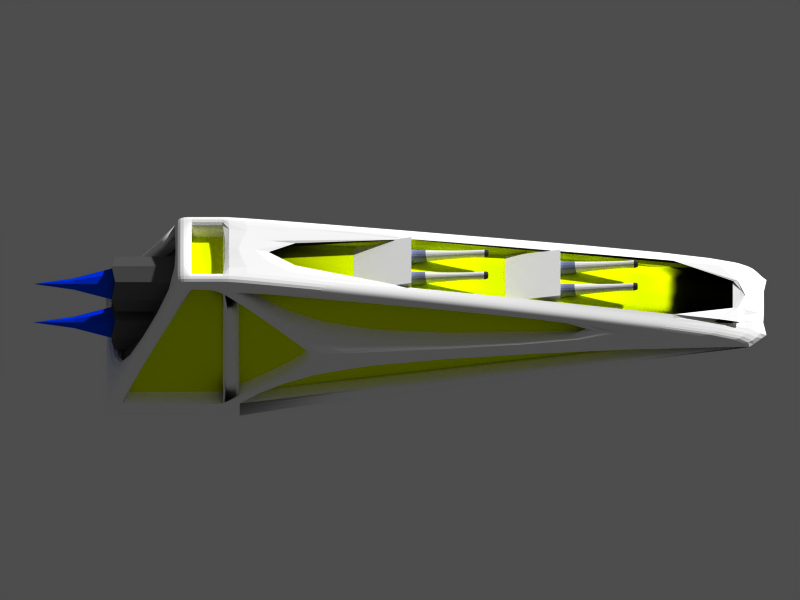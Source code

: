 # Source: dogma.blend  (saved by Blender 2.49.2; exported with 4.5.12 LTS)
import bpy
from mathutils import Matrix  # noqa: F401  (used for matrix-valued properties, if any)

bpy.ops.wm.read_factory_settings(use_empty=True)
scene = bpy.context.scene
scene.name = 'Scene'

# ---- collections
col_collection_1 = bpy.data.collections.new('Collection 1'); scene.collection.children.link(col_collection_1)
col_collection_9 = bpy.data.collections.new('Collection 9'); scene.collection.children.link(col_collection_9)

# ---- materials (node trees are filled in below, after node groups)
mat_gold_002 = bpy.data.materials.new('Gold.002')
mat_gold_002.alpha_threshold = 0.0
mat_gold_002.preview_render_type = 'FLAT'
mat_gold_002.diffuse_color = (1.0, 1.0, 1.0, 1.0)
mat_gold_002.specular_color = (1.0, 0.9999, 0.9999)
mat_gold_002.roughness = 1.191
mat_gold_002.specular_intensity = 1.249
mat_gold_002.line_color = (0.0, 0.0, 0.0, 1.0)
mat_gold = bpy.data.materials.new('Gold')
mat_gold.alpha_threshold = 0.0
mat_gold.preview_render_type = 'FLAT'
mat_gold.diffuse_color = (1.0, 1.0, 1.0, 1.0)
mat_gold.specular_color = (1.0, 0.9999, 0.9999)
mat_gold.roughness = 1.191
mat_gold.specular_intensity = 1.249
mat_gold.line_color = (0.0, 0.0, 0.0, 1.0)
mat_gun_barrel_iron_004 = bpy.data.materials.new('Gun Barrel Iron.004')
mat_gun_barrel_iron_004.alpha_threshold = 0.0
mat_gun_barrel_iron_004.preview_render_type = 'SHADERBALL'
mat_gun_barrel_iron_004.diffuse_color = (0.2813, 0.28, 0.28, 1.0)
mat_gun_barrel_iron_004.specular_color = (0.6362, 0.4952, 0.6644)
mat_gun_barrel_iron_004.roughness = 0.5
mat_gun_barrel_iron_004.specular_intensity = 1.251
mat_gun_barrel_iron_004.line_color = (0.0, 0.0, 0.0, 1.0)
mat_gold_008 = bpy.data.materials.new('Gold.008')
mat_gold_008.alpha_threshold = 0.0
mat_gold_008.preview_render_type = 'FLAT'
mat_gold_008.diffuse_color = (0.9036, 1.0, 0.0, 1.0)
mat_gold_008.specular_color = (1.0, 0.8893, 0.0)
mat_gold_008.roughness = 0.2722
mat_gold_008.specular_intensity = 0.9934
mat_gold_008.line_color = (0.0, 0.0, 0.0, 1.0)
mat_gold001_001 = bpy.data.materials.new('Gold001.001')
mat_gold001_001.alpha_threshold = 0.0
mat_gold001_001.preview_render_type = 'SHADERBALL'
mat_gold001_001.diffuse_color = (0.9036, 1.0, 0.0, 1.0)
mat_gold001_001.specular_color = (1.0, 0.8893, 0.0)
mat_gold001_001.roughness = 0.9493
mat_gold001_001.specular_intensity = 0.3321
mat_gold001_001.line_color = (0.0, 0.0, 0.0, 1.0)
mat_gun_barrel_iron_005 = bpy.data.materials.new('Gun Barrel Iron.005')
mat_gun_barrel_iron_005.alpha_threshold = 0.0
mat_gun_barrel_iron_005.preview_render_type = 'SHADERBALL'
mat_gun_barrel_iron_005.diffuse_color = (0.5043, 0.5042, 0.5042, 1.0)
mat_gun_barrel_iron_005.specular_color = (0.4197, 0.4197, 0.4197)
mat_gun_barrel_iron_005.roughness = 0.5
mat_gun_barrel_iron_005.specular_intensity = 1.251
mat_gun_barrel_iron_005.line_color = (0.0, 0.0, 0.0, 1.0)
mat_gun_barrel_iron_003 = bpy.data.materials.new('Gun Barrel Iron.003')
mat_gun_barrel_iron_003.alpha_threshold = 0.0
mat_gun_barrel_iron_003.preview_render_type = 'SHADERBALL'
mat_gun_barrel_iron_003.diffuse_color = (0.2813, 0.28, 0.28, 1.0)
mat_gun_barrel_iron_003.specular_color = (0.6362, 0.4952, 0.6644)
mat_gun_barrel_iron_003.roughness = 0.5
mat_gun_barrel_iron_003.specular_intensity = 1.251
mat_gun_barrel_iron_003.line_color = (0.0, 0.0, 0.0, 1.0)
mat_brushed_metal = bpy.data.materials.new('Brushed metal')
mat_brushed_metal.alpha_threshold = 0.0
mat_brushed_metal.diffuse_color = (0.4682, 0.4991, 0.6433, 1.0)
mat_brushed_metal.specular_color = (0.908, 0.908, 0.908)
mat_brushed_metal.roughness = 0.5
mat_brushed_metal.specular_intensity = 1.68
mat_brushed_metal.line_color = (0.0, 0.0, 0.0, 1.0)
mat_gold_004 = bpy.data.materials.new('Gold.004')
mat_gold_004.alpha_threshold = 0.0
mat_gold_004.preview_render_type = 'FLAT'
mat_gold_004.diffuse_color = (0.9036, 1.0, 0.0, 1.0)
mat_gold_004.specular_color = (1.0, 0.8893, 0.0)
mat_gold_004.roughness = 0.2722
mat_gold_004.specular_intensity = 0.9934
mat_gold_004.line_color = (0.0, 0.0, 0.0, 1.0)
mat_gold_006 = bpy.data.materials.new('Gold.006')
mat_gold_006.alpha_threshold = 0.0
mat_gold_006.preview_render_type = 'FLAT'
mat_gold_006.diffuse_color = (0.9036, 1.0, 0.0, 1.0)
mat_gold_006.specular_color = (1.0, 0.8893, 0.0)
mat_gold_006.roughness = 0.2722
mat_gold_006.specular_intensity = 0.9934
mat_gold_006.line_color = (0.0, 0.0, 0.0, 1.0)
mat_cockpit = bpy.data.materials.new('COCKPIT')
mat_cockpit.alpha_threshold = 0.0
mat_cockpit.diffuse_color = (0.06092, 0.06092, 0.06092, 1.0)
mat_cockpit.roughness = 0.9027
mat_cockpit.specular_intensity = 2.0
mat_cockpit.line_color = (0.0, 0.0, 0.0, 1.0)
mat_rakausgang = bpy.data.materials.new('rakausgang')
mat_rakausgang.alpha_threshold = 0.0
mat_rakausgang.diffuse_color = (0.323, 0.323, 0.323, 1.0)
mat_rakausgang.roughness = 0.5
mat_rakausgang.line_color = (0.0, 0.0, 0.0, 1.0)
mat_gun_barrel_iron_001 = bpy.data.materials.new('Gun Barrel Iron.001')
mat_gun_barrel_iron_001.alpha_threshold = 0.0
mat_gun_barrel_iron_001.preview_render_type = 'SHADERBALL'
mat_gun_barrel_iron_001.diffuse_color = (0.2813, 0.28, 0.28, 1.0)
mat_gun_barrel_iron_001.specular_color = (0.6362, 0.4952, 0.6644)
mat_gun_barrel_iron_001.roughness = 0.5
mat_gun_barrel_iron_001.specular_intensity = 1.251
mat_gun_barrel_iron_001.line_color = (0.0, 0.0, 0.0, 1.0)
mat_gun_barrel_iron = bpy.data.materials.new('Gun Barrel Iron')
mat_gun_barrel_iron.alpha_threshold = 0.0
mat_gun_barrel_iron.preview_render_type = 'FLAT'
mat_gun_barrel_iron.diffuse_color = (0.28, 0.28, 0.28, 1.0)
mat_gun_barrel_iron.specular_color = (0.6362, 0.4952, 0.6644)
mat_gun_barrel_iron.roughness = 0.5
mat_gun_barrel_iron.specular_intensity = 1.251
mat_gun_barrel_iron.line_color = (0.0, 0.0, 0.0, 1.0)
mat_brushed_metal_002 = bpy.data.materials.new('Brushed metal.002')
mat_brushed_metal_002.alpha_threshold = 0.0
mat_brushed_metal_002.diffuse_color = (1.0, 0.0, 0.0, 1.0)
mat_brushed_metal_002.specular_color = (0.908, 0.908, 0.908)
mat_brushed_metal_002.roughness = 0.5
mat_brushed_metal_002.specular_intensity = 1.68
mat_brushed_metal_002.line_color = (0.0, 0.0, 0.0, 1.0)
mat_material_039 = bpy.data.materials.new('Material.039')
mat_material_039.alpha_threshold = 0.0
mat_material_039.diffuse_color = (0.0, 0.2, 1.0, 1.0)
mat_material_039.specular_color = (0.57, 0.57, 0.57)
mat_material_039.roughness = 0.0
mat_material_039.line_color = (0.0, 0.0, 0.0, 0.95)

# ---- material node trees

# ---- cameras
cam_camera_006 = bpy.data.cameras.new('Camera.006')
cam_camera_006.type = 'ORTHO'
cam_camera_006.passepartout_alpha = 0.2
cam_camera_006.clip_end = 100.0
cam_camera_006.lens = 35.0
cam_camera_006.ortho_scale = 10.0
cam_camera_006.show_passepartout = False
cam_camera_006.show_safe_areas = True
cam_camera_006.dof.focus_distance = 0.0
cam_camera_006.dof.aperture_fstop = 128.0

# ---- meshes
me_cube_010 = bpy.data.meshes.new('Cube.010')
me_cube_010.from_pydata([(0.2375, -0.1503, 0.1418), (0.2375, -0.5903, 0.1418), (-0.2405, -0.5903, 0.1418), (-0.2405, -0.1503, 0.1418), (0.2375, -0.1503, 0.4024), (0.2375, -0.5903, 0.3206), (-0.2405, -0.5903, 0.3206), (-0.2405, -0.1503, 0.4024), (-0.2405, 0.9497, 0.2724), (-0.2405, 0.5097, 0.203), (0.2375, 0.5097, 0.203), (0.2375, 0.9497, 0.2724), (-0.2405, 0.9497, 0.01843), (-0.2405, 0.5097, 0.01843), (0.2375, 0.5097, 0.01843), (0.2375, 0.9497, 0.01843)], [], [(0, 1, 2, 3), (4, 7, 6, 5), (0, 4, 5, 1), (1, 5, 6, 2), (2, 6, 7, 3), (4, 0, 3, 7), (11, 15, 12, 8), (13, 9, 8, 12), (14, 10, 9, 13), (15, 11, 10, 14), (11, 8, 9, 10), (15, 14, 13, 12)])
me_cube_010.materials.append(mat_gold_002)
me_cube_010.use_remesh_preserve_volume = False
me_cube_010.use_remesh_preserve_attributes = False
me_cube_010.use_mirror_vertex_groups = False
me_cube_010.update()
me_cube_009 = bpy.data.meshes.new('Cube.009')
me_cube_009.from_pydata([(-1.075, 13.63, 1.526), (-0.8677, 13.31, 1.314), (-1.494, 13.34, 1.383), (-1.373, 13.63, 1.522), (-1.079, 13.62, 1.824), (-0.953, 13.32, 1.938), (-1.501, 13.32, 1.931), (-1.377, 13.62, 1.82), (-1.427, 12.56, 1.831), (-0.9807, 12.56, 1.837), (-1.421, 12.58, 1.385), (-0.9944, 12.44, 1.406), (-0.7876, 9.266, 1.089), (-1.569, 9.045, 1.032), (-0.7595, 9.015, 1.863), (-1.58, 9.008, 1.852), (-1.774, 7.691, 1.993), (-0.5636, 7.702, 2.01), (-1.758, 7.746, 0.7838), (-0.5471, 7.757, 0.8008), (-0.5414, 7.152, 0.7734), (-1.752, 7.141, 0.7563), (-0.5579, 7.097, 1.983), (-1.768, 7.086, 1.966), (-1.402, 13.12, 1.826), (-1.027, 13.12, 1.831), (-1.397, 13.14, 1.451), (-1.022, 13.14, 1.457), (1.07, 13.14, 1.458), (0.6954, 13.13, 1.452), (1.065, 13.12, 1.832), (0.6903, 13.12, 1.827), (0.3236, 7.084, 1.967), (1.534, 7.095, 1.984), (0.3401, 7.139, 0.7574), (1.551, 7.15, 0.7744), (1.545, 7.754, 0.8018), (0.3344, 7.744, 0.7848), (1.528, 7.7, 2.011), (0.3179, 7.689, 1.994), (0.5121, 9.006, 1.853), (1.333, 9.013, 1.864), (0.5233, 9.043, 1.033), (1.304, 9.263, 1.09), (1.098, 12.44, 1.407), (0.6708, 12.57, 1.386), (1.111, 12.56, 1.838), (0.6647, 12.55, 1.832), (0.7146, 13.61, 1.821), (0.5907, 13.31, 1.932), (1.139, 13.32, 1.939), (1.013, 13.62, 1.825), (0.7186, 13.63, 1.523), (0.5982, 13.34, 1.384), (1.224, 13.31, 1.315), (1.017, 13.63, 1.527)], [], [(0, 1, 2, 3), (4, 7, 6, 5), (0, 4, 5, 1), (2, 6, 7, 3), (6, 2, 10, 8), (1, 5, 9, 11), (5, 6, 8, 9), (2, 1, 11, 10), (10, 11, 12, 13), (9, 8, 15, 14), (11, 9, 14, 12), (8, 10, 13, 15), (15, 13, 18, 16), (12, 14, 17, 19), (14, 15, 16, 17), (13, 12, 19, 18), (18, 19, 20, 21), (17, 16, 23, 22), (19, 17, 22, 20), (16, 18, 21, 23), (20, 22, 23, 21), (3, 7, 24, 26), (4, 0, 27, 25), (7, 4, 25, 24), (0, 3, 26, 27), (25, 27, 26, 24), (30, 28, 29, 31), (55, 52, 29, 28), (48, 51, 30, 31), (51, 55, 28, 30), (52, 48, 31, 29), (35, 33, 32, 34), (39, 37, 34, 32), (36, 38, 33, 35), (38, 39, 32, 33), (37, 36, 35, 34), (42, 43, 36, 37), (41, 40, 39, 38), (43, 41, 38, 36), (40, 42, 37, 39), (47, 45, 42, 40), (44, 46, 41, 43), (46, 47, 40, 41), (45, 44, 43, 42), (53, 54, 44, 45), (50, 49, 47, 46), (54, 50, 46, 44), (49, 53, 45, 47), (53, 49, 48, 52), (55, 51, 50, 54), (51, 48, 49, 50), (55, 54, 53, 52)])
me_cube_009.polygons.foreach_set('material_index', [6, 6, 6, 6, 7, 7, 7, 7, 7, 7, 7, 7, 8, 8, 8, 8, 8, 8, 8, 8, 8, 9, 9, 9, 9, 7, 9, 9, 9, 9, 9, 8, 8, 8, 8, 8, 8, 8, 8, 8, 7, 7, 7, 7, 7, 7, 7, 7, 6, 6, 6, 6])
me_cube_009.materials.append(mat_gold)
me_cube_009.materials.append(mat_gold)
me_cube_009.materials.append(mat_gun_barrel_iron_004)
me_cube_009.materials.append(mat_gold_008)
me_cube_009.materials.append(mat_gold001_001)
me_cube_009.materials.append(mat_gun_barrel_iron_005)
me_cube_009.materials.append(mat_gun_barrel_iron_003)
me_cube_009.materials.append(mat_gold_002)
me_cube_009.materials.append(mat_brushed_metal)
me_cube_009.materials.append(mat_brushed_metal)
me_cube_009.use_remesh_preserve_volume = False
me_cube_009.use_remesh_preserve_attributes = False
me_cube_009.use_mirror_vertex_groups = False
me_cube_009.update()
me_cube_008 = bpy.data.meshes.new('Cube.008')
me_cube_008.from_pydata([(-0.9412, 3.877, 2.949), (-0.7343, 3.558, 2.737), (-1.361, 3.587, 2.806), (-1.24, 3.874, 2.945), (-0.9453, 3.863, 3.247), (-0.8196, 3.567, 3.361), (-1.368, 3.562, 3.354), (-1.244, 3.86, 3.243), (-1.294, 2.801, 3.254), (-0.8473, 2.805, 3.26), (-1.288, 2.821, 2.808), (-0.861, 2.69, 2.829), (-0.6543, -0.4891, 2.512), (-1.435, -0.7095, 2.455), (-0.6261, -0.7396, 3.286), (-1.447, -0.7468, 3.275), (-1.641, -2.064, 3.416), (-0.4303, -2.053, 3.433), (-1.624, -2.009, 2.207), (-0.4138, -1.998, 2.224), (-0.408, -2.603, 2.196), (-1.619, -2.613, 2.179), (-0.4246, -2.658, 3.406), (-1.635, -2.668, 3.389), (-1.268, 3.365, 3.249), (-0.8934, 3.369, 3.254), (-1.263, 3.382, 2.874), (-0.8882, 3.386, 2.88), (1.144, 3.383, 2.881), (0.7689, 3.379, 2.876), (1.139, 3.366, 3.256), (0.7638, 3.362, 3.25), (0.3971, -2.671, 3.39), (1.608, -2.661, 3.407), (0.4136, -2.616, 2.181), (1.624, -2.606, 2.198), (1.618, -2.001, 2.225), (0.4079, -2.012, 2.208), (1.602, -2.056, 3.434), (0.3914, -2.067, 3.417), (0.5855, -0.7498, 3.276), (1.406, -0.7425, 3.287), (0.5967, -0.7125, 2.456), (1.378, -0.492, 2.514), (1.171, 2.687, 2.83), (0.7443, 2.819, 2.809), (1.185, 2.802, 3.262), (0.7382, 2.798, 3.255), (0.7881, 3.857, 3.245), (0.6642, 3.559, 3.355), (1.213, 3.564, 3.363), (1.087, 3.86, 3.249), (0.7921, 3.871, 2.946), (0.6716, 3.584, 2.807), (1.298, 3.555, 2.738), (1.091, 3.874, 2.95)], [], [(0, 1, 2, 3), (4, 7, 6, 5), (0, 4, 5, 1), (2, 6, 7, 3), (6, 2, 10, 8), (1, 5, 9, 11), (5, 6, 8, 9), (2, 1, 11, 10), (10, 11, 12, 13), (9, 8, 15, 14), (11, 9, 14, 12), (8, 10, 13, 15), (15, 13, 18, 16), (12, 14, 17, 19), (14, 15, 16, 17), (13, 12, 19, 18), (18, 19, 20, 21), (17, 16, 23, 22), (19, 17, 22, 20), (16, 18, 21, 23), (20, 22, 23, 21), (3, 7, 24, 26), (4, 0, 27, 25), (7, 4, 25, 24), (0, 3, 26, 27), (25, 27, 26, 24), (30, 28, 29, 31), (55, 52, 29, 28), (48, 51, 30, 31), (51, 55, 28, 30), (52, 48, 31, 29), (35, 33, 32, 34), (39, 37, 34, 32), (36, 38, 33, 35), (38, 39, 32, 33), (37, 36, 35, 34), (42, 43, 36, 37), (41, 40, 39, 38), (43, 41, 38, 36), (40, 42, 37, 39), (47, 45, 42, 40), (44, 46, 41, 43), (46, 47, 40, 41), (45, 44, 43, 42), (53, 54, 44, 45), (50, 49, 47, 46), (54, 50, 46, 44), (49, 53, 45, 47), (53, 49, 48, 52), (55, 51, 50, 54), (51, 48, 49, 50), (55, 54, 53, 52)])
me_cube_008.polygons.foreach_set('material_index', [6, 6, 6, 6, 7, 7, 7, 7, 7, 7, 7, 7, 8, 8, 8, 8, 8, 8, 8, 8, 8, 9, 9, 9, 9, 7, 9, 9, 9, 9, 9, 8, 8, 8, 8, 8, 8, 8, 8, 8, 7, 7, 7, 7, 7, 7, 7, 7, 6, 6, 6, 6])
me_cube_008.materials.append(mat_gold)
me_cube_008.materials.append(mat_gold)
me_cube_008.materials.append(mat_gun_barrel_iron_004)
me_cube_008.materials.append(mat_gold_008)
me_cube_008.materials.append(mat_gold001_001)
me_cube_008.materials.append(mat_gun_barrel_iron_005)
me_cube_008.materials.append(mat_gun_barrel_iron_003)
me_cube_008.materials.append(mat_gold_002)
me_cube_008.materials.append(mat_brushed_metal)
me_cube_008.materials.append(mat_brushed_metal)
me_cube_008.use_remesh_preserve_volume = False
me_cube_008.use_remesh_preserve_attributes = False
me_cube_008.use_mirror_vertex_groups = False
me_cube_008.update()
me_cube_002 = bpy.data.meshes.new('Cube.002')
me_cube_002.from_pydata([(1.17, -4.492, -0.8719), (1.17, -4.258, -0.8719), (0.936, -4.492, -0.8719), (0.936, -4.258, -0.8719), (0.936, -4.258, -1.106), (0.936, -4.492, -1.106), (1.17, -4.258, -1.106), (1.17, -4.492, -1.106), (0.436, -3.536, 0.7645), (0.436, -3.303, 0.7645), (0.6697, -3.536, 0.7645), (0.6697, -3.303, 0.7645), (0.6697, -3.303, 0.9983), (0.6697, -3.536, 0.9983), (0.436, -3.303, 0.9983), (0.436, -3.536, 0.9983), (-0.4342, -3.536, 0.9983), (-0.4342, -3.303, 0.9983), (-0.4342, -3.303, 0.7645), (-0.4342, -3.536, 0.7645), (-0.9342, -4.492, -1.106), (-0.9342, -4.258, -1.106), (-0.9342, -4.258, -0.8719), (-0.9342, -4.492, -0.8719), (-1.168, -4.492, -0.8719), (-1.168, -4.258, -0.8719), (-1.168, -4.258, -1.106), (-1.168, -4.492, -1.106), (-0.668, -3.536, 0.7645), (-0.668, -3.303, 0.7645), (-0.668, -3.303, 0.9983), (-0.668, -3.536, 0.9983), (0.7697, 4.37, 0.06317), (0.7697, 4.37, -0.1706), (0.7697, 4.137, -0.1706), (0.7697, 4.137, 0.06317), (0.7697, 4.137, 0.06317), (0.6697, -2.643, 0.9983), (0.6697, -2.877, 0.9983), (0.6697, -2.877, 0.7645), (0.6697, -2.643, 0.7645), (1.17, -1.474, 0.06317), (1.17, -1.708, 0.06317), (1.17, -2.643, -1.106), (1.17, -2.877, -1.106), (1.17, -2.877, -0.8719), (1.17, -2.643, -0.8719), (1.17, -1.708, 0.06317), (1.17, -1.474, 0.06317), (1.17, -1.474, -0.1706), (1.17, -1.708, -0.1706), (0.936, -1.708, -0.1706), (0.936, -1.474, -0.1706), (0.936, -1.708, 0.06317), (0.936, -2.643, -0.8719), (0.936, -2.877, -0.8719), (0.936, -2.877, -1.106), (0.936, -2.643, -1.106), (0.936, -1.708, 0.06317), (0.936, -1.474, 0.06317), (0.436, -2.643, 0.7645), (0.436, -2.877, 0.7645), (0.436, -2.877, 0.9983), (0.436, -2.643, 0.9983), (0.536, 4.137, 0.06317), (0.536, 4.137, -0.1706), (0.536, 4.606, -0.1706), (0.536, 4.606, 0.06317), (-0.768, 4.37, 0.06317), (-0.768, 4.37, -0.1706), (-0.5342, 4.606, 0.06317), (-0.5342, 4.606, -0.1706), (-0.5342, 4.137, -0.1706), (-0.768, 4.137, -0.1706), (-0.768, 4.137, 0.06317), (-0.768, 4.137, 0.06317), (-0.5342, 4.137, 0.06317), (-0.4342, -2.643, 0.9983), (-0.4342, -2.877, 0.9983), (-0.668, -2.643, 0.9983), (-0.668, -2.877, 0.9983), (-0.668, -2.877, 0.7645), (-0.668, -2.643, 0.7645), (-0.4342, -2.877, 0.7645), (-0.4342, -2.643, 0.7645), (-0.9342, -1.474, 0.06317), (-0.9342, -1.708, 0.06317), (-1.168, -1.474, 0.06317), (-1.168, -1.708, 0.06317), (-1.168, -2.643, -1.106), (-1.168, -2.877, -1.106), (-0.9342, -2.643, -1.106), (-0.9342, -2.877, -1.106), (-0.9342, -2.877, -0.8719), (-0.9342, -2.643, -0.8719), (-1.168, -2.877, -0.8719), (-1.168, -2.643, -0.8719), (-1.168, -1.708, 0.06317), (-1.168, -1.474, 0.06317), (-1.168, -1.474, -0.1706), (-1.168, -1.708, -0.1706), (-0.9342, -1.708, 0.06317), (-0.9342, -1.474, -0.1706), (-0.9342, -1.708, -0.1706)], [], [(1, 0, 7, 6), (3, 1, 6, 4), (4, 6, 7, 5), (11, 9, 14, 12), (10, 11, 12, 13), (15, 13, 12, 14), (15, 14, 17, 16), (14, 9, 18, 17), (4, 5, 20, 21), (3, 4, 21, 22), (22, 21, 26, 25), (21, 20, 27, 26), (17, 18, 29, 30), (16, 17, 30, 31), (24, 25, 26, 27), (29, 28, 31, 30), (34, 33, 43, 46), (36, 35, 40), (35, 32, 37, 40), (35, 34, 33, 32), (48, 49, 34, 35), (41, 48, 35, 36), (39, 40, 37, 38), (42, 41, 40, 39), (47, 48, 41, 42), (46, 45, 44, 43), (49, 50, 45, 46), (50, 49, 48, 47), (54, 65, 34, 46), (66, 57, 43, 33), (67, 63, 37, 32), (60, 64, 36, 40), (66, 67, 32, 33), (52, 65, 34, 49), (64, 59, 41, 36), (63, 62, 38, 37), (62, 61, 39, 38), (61, 58, 42, 39), (59, 60, 40, 41), (58, 53, 47, 42), (56, 57, 43, 44), (55, 56, 44, 45), (54, 52, 49, 46), (51, 55, 45, 50), (53, 51, 50, 47), (101, 103, 51, 53), (103, 93, 55, 51), (94, 102, 52, 54), (93, 92, 56, 55), (92, 91, 57, 56), (86, 101, 53, 58), (85, 84, 60, 59), (83, 86, 58, 61), (78, 83, 61, 62), (77, 78, 62, 63), (76, 85, 59, 64), (102, 72, 65, 52), (71, 70, 67, 66), (84, 76, 64, 60), (94, 72, 65, 54), (73, 72, 94, 96), (69, 73, 96, 89), (71, 69, 89, 91), (74, 75, 82), (68, 74, 82, 79), (70, 68, 79, 77), (75, 76, 84, 82), (71, 69, 68, 70), (73, 74, 68, 69), (99, 98, 74, 73), (102, 99, 73, 72), (98, 87, 75, 74), (87, 85, 76, 75), (77, 79, 80, 78), (82, 81, 80, 79), (81, 83, 78, 80), (88, 86, 83, 81), (85, 87, 82, 84), (87, 88, 81, 82), (98, 97, 88, 87), (97, 101, 86, 88), (92, 90, 89, 91), (93, 95, 90, 92), (95, 96, 89, 90), (100, 99, 96, 95), (99, 102, 94, 96), (103, 100, 95, 93), (100, 103, 101, 97), (100, 97, 98, 99), (21, 26, 90, 92), (25, 95, 90, 26), (21, 92, 93, 22), (22, 93, 95, 25), (4, 6, 44, 56), (1, 45, 44, 6), (3, 4, 56, 55), (1, 3, 55, 45), (3, 22, 93, 55), (18, 29, 81, 83), (29, 30, 80, 81), (17, 78, 80, 30), (17, 18, 83, 78), (9, 11, 39, 61), (11, 12, 38, 39), (12, 14, 62, 38), (9, 61, 62, 14), (59, 60, 64), (52, 54, 65), (76, 84, 85), (72, 94, 102), (9, 18, 83, 61), (60, 84, 77, 63), (60, 63, 64, 65), (72, 76, 77, 84), (64, 76, 72, 65), (64, 67, 70, 76), (8, 15, 16, 19), (2, 23, 20, 5), (54, 57, 91, 94), (71, 91, 94, 72), (54, 57, 66, 65), (66, 65, 72, 71), (2, 3, 22, 23), (54, 55, 93, 94), (8, 19, 18, 9), (23, 24, 27, 20), (0, 2, 5, 7), (19, 16, 31, 28), (8, 10, 13, 15), (24, 25, 29, 28), (25, 22, 18, 29), (22, 23, 19, 18), (23, 24, 28, 19), (0, 1, 11, 10), (2, 0, 10, 8), (8, 9, 3, 2), (9, 11, 1, 3), (3, 55, 61, 9), (51, 53, 61, 55), (83, 93, 103, 86), (22, 93, 83, 18), (54, 46, 40, 60), (46, 45, 39, 40), (45, 55, 61, 39), (55, 54, 60, 61), (96, 94, 84, 82), (94, 93, 83, 84), (93, 95, 81, 83), (95, 96, 82, 81), (9, 18, 22, 3)])
me_cube_002.polygons.foreach_set('use_smooth', [0, 0, 0, 0, 0, 0, 0, 0, 0, 0, 0, 0, 0, 0, 0, 0, 1, 1, 1, 0, 0, 0, 0, 0, 0, 0, 0, 0, 1, 1, 1, 1, 0, 0, 0, 0, 0, 0, 0, 0, 0, 0, 0, 0, 0, 0, 0, 0, 0, 0, 0, 0, 0, 0, 0, 0, 0, 0, 1, 1, 1, 1, 1, 1, 1, 1, 1, 0, 0, 0, 0, 0, 0, 0, 0, 0, 0, 0, 0, 0, 0, 0, 0, 0, 0, 0, 0, 0, 0, 0, 0, 0, 0, 0, 0, 0, 0, 0, 0, 0, 0, 0, 0, 0, 0, 0, 0, 0, 0, 0, 0, 0, 0, 0, 0, 0, 0, 0, 0, 0, 0, 0, 0, 0, 0, 0, 0, 0, 0, 1, 1, 1, 1, 1, 1, 1, 1, 0, 0, 0, 0, 1, 1, 1, 1, 1, 1, 1, 1, 0])
me_cube_002.polygons.foreach_set('material_index', [1, 1, 1, 1, 1, 1, 1, 1, 1, 1, 1, 1, 1, 1, 1, 1, 1, 1, 1, 1, 1, 1, 1, 1, 1, 1, 1, 1, 1, 1, 1, 1, 1, 1, 1, 1, 1, 1, 1, 1, 1, 1, 1, 1, 1, 1, 0, 0, 1, 1, 1, 0, 0, 1, 1, 0, 0, 1, 0, 0, 1, 1, 1, 1, 1, 1, 1, 1, 1, 1, 1, 1, 1, 1, 1, 1, 1, 1, 1, 1, 1, 1, 1, 1, 1, 1, 1, 1, 1, 1, 1, 1, 1, 1, 1, 1, 1, 1, 1, 1, 1, 1, 1, 1, 1, 1, 0, 0, 0, 0, 0, 3, 0, 0, 1, 1, 1, 1, 0, 0, 0, 1, 1, 0, 1, 1, 1, 1, 1, 1, 1, 1, 1, 1, 1, 1, 1, 0, 0, 0, 0, 1, 1, 1, 1, 1, 1, 1, 1, 4])
_uv = me_cube_002.uv_layers.new(name='UVTex')
_uv.uv.foreach_set('vector', [0.533, 0.132, 0.546, 0.1388, 0.5393, 0.1519, 0.5263, 0.1451, 0.1543, 0.1324, 0.1544, 0.1471, 0.1398, 0.1471, 0.1398, 0.1324, 0.3324, 0.8529, 0.3324, 0.8676, 0.3177, 0.8676, 0.3177, 0.8529, 0.2642, 0.1153, 0.2642, 0.1006, 0.2787, 0.1005, 0.2788, 0.1152, 0.5392, 0.01981, 0.5261, 0.01308, 0.5328, 0.0, 0.5459, 0.006735, 0.8231, 4.511e-05, 0.8378, 0.0, 0.8379, 0.01471, 0.8232, 0.01475, 0.8231, 4.511e-05, 0.8232, 0.01475, 0.7685, 0.01492, 0.7685, 0.0002131, 0.2787, 0.1005, 0.2642, 0.1006, 0.264, 0.04583, 0.2785, 0.04578, 0.3324, 0.8529, 0.3177, 0.8529, 0.3173, 0.7352, 0.332, 0.7352, 0.1543, 0.1324, 0.1398, 0.1324, 0.1394, 0.01475, 0.154, 0.01471, 0.154, 0.01471, 0.1394, 0.01475, 0.1394, 4.469e-05, 0.1539, 0.0, 0.332, 0.7352, 0.3173, 0.7352, 0.3173, 0.7205, 0.332, 0.7205, 0.2785, 0.04578, 0.264, 0.04583, 0.2639, 0.03112, 0.2785, 0.03108, 0.7685, 0.0002131, 0.7685, 0.01492, 0.7538, 0.01497, 0.7538, 0.0002582, 0.3283, 0.0, 0.3284, 0.0147, 0.3137, 0.01475, 0.3137, 4.512e-05, 0.4309, 0.0752, 0.4308, 0.06049, 0.4455, 0.06045, 0.4455, 0.07515, 0.9883, 0.9416, 0.9863, 0.9562, 0.9854, 0.5117, 1.0, 0.5136, 0.0, 0.0, 0.0, 0.0, 0.0, 0.0, 0.6206, 0.02983, 0.6206, 0.01512, 0.6779, 0.4564, 0.6632, 0.4564, 0.6206, 0.02983, 0.6059, 0.02978, 0.606, 0.01508, 0.6206, 0.01512, 0.6197, 0.3832, 0.6051, 0.3831, 0.6059, 0.02978, 0.6206, 0.02983, 0.0, 0.0, 0.0, 0.0, 0.0, 0.0, 0.0, 0.0, 0.6631, 0.4711, 0.6632, 0.4564, 0.6779, 0.4564, 0.6778, 0.4711, 0.6197, 0.3979, 0.6197, 0.3832, 0.6632, 0.4564, 0.6631, 0.4711, 0.0, 0.0, 0.0, 0.0, 0.0, 0.0, 0.0, 0.0, 0.5608, 0.4565, 0.5607, 0.4712, 0.546, 0.4712, 0.5461, 0.4565, 0.6051, 0.3831, 0.605, 0.3978, 0.5607, 0.4712, 0.5608, 0.4565, 0.605, 0.3978, 0.6051, 0.3831, 0.6197, 0.3832, 0.6197, 0.3979, 0.1321, 0.4579, 0.1083, 0.02973, 0.123, 0.02978, 0.1468, 0.458, 0.5461, 0.9296, 0.546, 0.4721, 0.5607, 0.4712, 0.56, 0.914, 0.831, 0.5115, 0.8233, 0.05627, 0.838, 0.05622, 0.8456, 0.4966, 0.8233, 0.9359, 0.8309, 0.5119, 0.8456, 0.512, 0.838, 0.936, 0.6059, 0.0, 0.6205, 4.518e-05, 0.6206, 0.01512, 0.606, 0.01508, 0.1324, 0.3824, 0.1083, 0.02973, 0.123, 0.02978, 0.1471, 0.3825, 0.6816, 0.8971, 0.7056, 0.5441, 0.7203, 0.5441, 0.6962, 0.8971, 0.8233, 0.05627, 0.8233, 0.04156, 0.8379, 0.04151, 0.838, 0.05622, 0.3279, 0.4659, 0.3137, 0.466, 0.3137, 0.4513, 0.3278, 0.4512, 0.2423, 0.8217, 0.3136, 0.853, 0.3137, 0.8677, 0.2423, 0.8364, 0.7056, 0.5441, 0.674, 0.4713, 0.6887, 0.4712, 0.7203, 0.5441, 0.0, 0.0, 0.0, 0.0, 0.0, 0.0, 0.0, 0.0, 0.419, 0.8526, 0.4337, 0.8526, 0.4337, 0.8673, 0.4191, 0.8673, 0.3133, 0.5742, 0.2991, 0.5742, 0.2991, 0.5595, 0.3132, 0.5595, 0.1321, 0.4579, 0.1324, 0.3824, 0.1471, 0.3825, 0.1468, 0.458, 0.2666, 0.7202, 0.2663, 0.646, 0.281, 0.646, 0.2812, 0.7201, 0.9996, 0.06619, 0.9855, 0.06624, 0.9854, 0.05153, 0.9995, 0.05148, 1.0, 0.1839, 0.9858, 0.1839, 0.9855, 0.06624, 0.9996, 0.06619, 0.1491, 0.7205, 0.1489, 0.6464, 0.2663, 0.646, 0.2666, 0.7202, 0.01468, 0.4576, 0.01491, 0.3821, 0.1324, 0.3824, 0.1321, 0.4579, 0.3136, 0.6919, 0.2995, 0.6919, 0.2991, 0.5742, 0.3133, 0.5742, 0.4186, 0.7349, 0.4333, 0.7349, 0.4337, 0.8526, 0.419, 0.8526, 0.0, 0.0, 0.0, 0.0, 0.0, 0.0, 0.0, 0.0, 0.5881, 0.5445, 0.6193, 0.4715, 0.674, 0.4713, 0.7056, 0.5441, 0.2421, 0.767, 0.3133, 0.7353, 0.3136, 0.853, 0.2423, 0.8217, 0.328, 0.5207, 0.3139, 0.5207, 0.3137, 0.466, 0.3279, 0.4659, 0.7686, 0.05643, 0.7686, 0.04173, 0.8233, 0.04156, 0.8233, 0.05627, 0.6144, 0.8973, 0.5881, 0.5445, 0.7056, 0.5441, 0.6816, 0.8971, 0.01491, 0.3821, 0.04112, 0.02952, 0.1083, 0.02973, 0.1324, 0.3824, 0.4783, 0.3735, 0.4929, 0.3735, 0.4931, 0.4408, 0.4785, 0.4408, 0.7687, 0.9358, 0.7637, 0.5117, 0.8309, 0.5119, 0.8233, 0.9359, 0.01468, 0.4576, 0.04112, 0.02952, 0.1083, 0.02973, 0.1321, 0.4579, 0.02643, 0.02948, 0.04112, 0.02952, 0.01468, 0.4576, 0.0, 0.4575, 0.9715, 0.5117, 0.9735, 0.5263, 0.9854, 0.9545, 0.9709, 0.9564, 0.9263, 0.5117, 0.9401, 0.5273, 0.9408, 0.9701, 0.9262, 0.9693, 0.0, 0.0, 0.0, 0.0, 0.0, 0.0, 0.3886, 0.5578, 0.3885, 0.5431, 0.431, 0.1167, 0.4457, 0.1167, 0.7638, 0.5117, 0.749, 0.4969, 0.754, 0.05648, 0.7686, 0.05643, 0.749, 0.5117, 0.7637, 0.5117, 0.7687, 0.9358, 0.754, 0.9357, 0.3737, 0.5731, 0.3739, 0.5579, 0.3886, 0.5578, 0.3884, 0.573, 0.3738, 0.5432, 0.3885, 0.5431, 0.3886, 0.5578, 0.3739, 0.5579, 0.373, 0.1897, 0.3877, 0.1896, 0.3885, 0.5431, 0.3738, 0.5432, 0.01491, 0.3821, 0.0002313, 0.382, 0.02643, 0.02948, 0.04112, 0.02952, 0.0, 0.0, 0.0, 0.0, 0.0, 0.0, 0.0, 0.0, 0.5735, 0.5445, 0.5881, 0.5445, 0.6144, 0.8973, 0.5997, 0.8974, 0.7686, 0.05643, 0.754, 0.05648, 0.7539, 0.04177, 0.7686, 0.04173, 0.431, 0.1167, 0.4309, 0.102, 0.4456, 0.102, 0.4457, 0.1167, 0.3139, 0.5354, 0.3139, 0.5207, 0.328, 0.5207, 0.3281, 0.5354, 0.3132, 0.7206, 0.3133, 0.7353, 0.2421, 0.767, 0.242, 0.7523, 0.5881, 0.5445, 0.5735, 0.5445, 0.6046, 0.4715, 0.6193, 0.4715, 0.3877, 0.1896, 0.3877, 0.1749, 0.4309, 0.102, 0.431, 0.1167, 0.0, 0.0, 0.0, 0.0, 0.0, 0.0, 0.0, 0.0, 0.0, 0.0, 0.0, 0.0, 0.0, 0.0, 0.0, 0.0, 0.4186, 0.7349, 0.4186, 0.7202, 0.4333, 0.7202, 0.4333, 0.7349, 0.3136, 0.6919, 0.3137, 0.7066, 0.2995, 0.7066, 0.2995, 0.6919, 0.3287, 0.1016, 0.3288, 0.1163, 0.3141, 0.1163, 0.314, 0.1016, 0.373, 0.175, 0.373, 0.1897, 0.3288, 0.1163, 0.3287, 0.1016, 0.0002313, 0.382, 0.01491, 0.3821, 0.01468, 0.4576, 0.0, 0.4575, 0.1491, 0.7205, 0.1344, 0.7206, 0.1342, 0.6464, 0.1489, 0.6464, 0.9859, 0.1986, 0.9858, 0.1839, 1.0, 0.1839, 1.0, 0.1986, 0.373, 0.175, 0.3877, 0.1749, 0.3877, 0.1896, 0.373, 0.1897, 0.332, 0.7352, 0.332, 0.7205, 0.4186, 0.7202, 0.4186, 0.7349, 0.3284, 0.0147, 0.3287, 0.1016, 0.314, 0.1016, 0.3137, 0.01475, 0.1162, 0.717, 0.03889, 0.6776, 0.04553, 0.6645, 0.1229, 0.7038, 0.1486, 0.5595, 0.1489, 0.6464, 0.1342, 0.6464, 0.1339, 0.5595, 0.5607, 0.08694, 0.546, 0.08689, 0.5463, 0.0, 0.561, 4.511e-05, 0.4948, 0.4632, 0.4945, 0.5501, 0.4799, 0.5501, 0.4801, 0.4632, 0.1229, 0.8613, 0.1161, 0.8744, 0.03911, 0.8344, 0.04587, 0.8213, 0.1465, 0.5595, 0.1318, 0.5594, 0.1321, 0.4726, 0.1468, 0.4727, 0.1318, 0.5594, 0.01437, 0.5591, 0.01464, 0.4723, 0.1321, 0.4726, 0.2154, 0.7671, 0.2153, 0.7524, 0.242, 0.7523, 0.2421, 0.767, 0.4309, 0.0752, 0.4455, 0.07515, 0.4456, 0.102, 0.4309, 0.102, 0.7685, 0.01492, 0.7686, 0.04173, 0.7539, 0.04177, 0.7538, 0.01497, 0.1231, 0.5716, 0.1165, 0.5847, 0.09262, 0.5726, 0.09926, 0.5595, 0.3284, 0.1876, 0.3137, 0.1876, 0.3138, 0.1608, 0.3284, 0.1608, 0.4784, 0.0, 0.493, 4.514e-05, 0.493, 0.02685, 0.4783, 0.0268, 0.396, 4.512e-05, 0.4107, 0.0, 0.4108, 0.02678, 0.3961, 0.02682, 0.1164, 0.7424, 0.09261, 0.73, 0.09937, 0.717, 0.1231, 0.7293, 0.4804, 0.07838, 0.5172, 0.0, 0.5165, 0.4288, 0.9701, 0.4313, 0.9356, 0.5098, 0.9256, 0.0808, 0.7483, 0.0, 0.749, 0.4289, 0.7123, 0.3507, 0.8501, 0.9427, 0.8602, 0.5135, 0.8947, 0.592, 0.2155, 0.8218, 0.2154, 0.7671, 0.2421, 0.767, 0.2423, 0.8217, 0.3138, 0.3661, 0.3137, 0.3113, 0.3282, 0.3113, 0.3284, 0.366, 0.9408, 0.5137, 0.9554, 0.5117, 0.9559, 0.9423, 0.9413, 0.9443, 0.9563, 0.5117, 0.9709, 0.5137, 0.9704, 0.9443, 0.9559, 0.9423, 0.3278, 0.3735, 0.328, 0.4408, 0.3139, 0.4408, 0.3137, 0.3735, 0.6816, 0.8971, 0.6817, 0.9267, 0.6144, 0.9269, 0.6144, 0.8973, 0.4431, 0.6189, 0.4572, 0.6188, 0.4574, 0.6736, 0.4432, 0.6736, 0.3279, 0.5878, 0.3282, 0.7054, 0.3141, 0.7055, 0.3137, 0.5878, 0.4955, 0.8379, 0.481, 0.8379, 0.4806, 0.7202, 0.4951, 0.7202, 0.8465, 0.972, 0.8456, 0.5117, 0.8602, 0.5135, 0.8501, 0.9427, 0.9356, 0.5098, 0.921, 0.5117, 0.9219, 0.05148, 0.9256, 0.0808, 0.1084, 0.0002066, 0.1083, 0.02973, 0.04112, 0.02952, 0.04121, 0.0, 0.9111, 0.5117, 0.9258, 0.5117, 0.9262, 0.6293, 0.9115, 0.6294, 0.1321, 0.4579, 0.1321, 0.4726, 0.01464, 0.4723, 0.01468, 0.4576, 0.2009, 0.8219, 0.2007, 0.7671, 0.2154, 0.7671, 0.2155, 0.8218, 0.3282, 0.7054, 0.3283, 0.7201, 0.3141, 0.7202, 0.3141, 0.7055, 0.3278, 0.5731, 0.3279, 0.5878, 0.3137, 0.5878, 0.3137, 0.5731, 0.4432, 0.6736, 0.4574, 0.6736, 0.4574, 0.6883, 0.4433, 0.6883, 0.4431, 0.6189, 0.443, 0.6042, 0.4572, 0.6041, 0.4572, 0.6188, 0.9019, 0.1266, 0.8892, 0.1193, 0.8893, 0.0, 0.902, 0.007369, 0.3805, 1.0, 0.3804, 0.9853, 0.4955, 0.9535, 0.4955, 0.9682, 0.4584, 0.007526, 0.4711, 0.0, 0.4712, 0.1191, 0.4586, 0.1267, 0.7348, 0.4753, 0.7489, 0.4712, 0.749, 0.5858, 0.7349, 0.5898, 0.546, 0.1388, 0.533, 0.132, 0.5261, 0.01308, 0.5392, 0.01981, 0.3279, 0.5878, 0.3278, 0.5731, 0.443, 0.6042, 0.4431, 0.6189, 0.7043, 0.1193, 0.6916, 0.1266, 0.6915, 0.007331, 0.7042, 0.0, 0.2642, 0.1006, 0.2642, 0.1153, 0.1544, 0.1471, 0.1543, 0.1324, 0.1229, 0.8613, 0.04587, 0.8213, 0.09261, 0.73, 0.1164, 0.7424, 0.001009, 0.7483, 0.007771, 0.7352, 0.09261, 0.73, 0.04587, 0.8213, 0.09262, 0.5726, 0.04553, 0.6645, 0.0, 0.5919, 0.006641, 0.5788, 0.1229, 0.7038, 0.04553, 0.6645, 0.09262, 0.5726, 0.1165, 0.5847, 0.1596, 0.004442, 0.1736, 0.0, 0.1735, 0.104, 0.1595, 0.1085, 0.921, 0.1036, 0.9063, 0.1035, 0.9062, 0.0, 0.9209, 8.462e-05, 0.3135, 0.1111, 0.2995, 0.1068, 0.2996, 0.0, 0.3137, 0.004356, 0.04587, 0.8213, 0.03284, 0.8145, 0.07958, 0.7232, 0.09261, 0.73, 0.01404, 0.1085, 4.051e-05, 0.104, 0.0, 0.0, 0.014, 0.004442, 0.711, 9.587e-05, 0.7257, 0.0, 0.7256, 0.1024, 0.7109, 0.1025, 0.2194, 0.004356, 0.2335, 0.0, 0.2336, 0.1068, 0.2196, 0.1111, 0.4807, 0.5731, 0.4954, 0.5731, 0.4955, 0.6764, 0.4808, 0.6764, 0.4953, 0.8987, 0.4955, 0.9535, 0.3804, 0.9853, 0.3801, 0.8676])
me_cube_002.materials.append(mat_gold_004)
me_cube_002.materials.append(mat_gold_002)
me_cube_002.materials.append(mat_gold_006)
me_cube_002.materials.append(mat_cockpit)
me_cube_002.materials.append(mat_rakausgang)
me_cube_002.use_remesh_preserve_volume = False
me_cube_002.use_remesh_preserve_attributes = False
me_cube_002.use_mirror_vertex_groups = False
me_cube_002.update()
me_cube_005 = bpy.data.meshes.new('Cube.005')
me_cube_005.from_pydata([(-0.007153, -10.41, -0.8562), (-2.068, -10.41, -0.8562), (-0.007153, -10.41, 0.9365), (-2.068, -10.41, 0.9365), (-0.03598, -15.42, -0.8335), (-1.046, -11.0, -1.088), (-2.052, -15.42, -0.8335), (-0.03599, -15.42, 0.9139), (-2.052, -15.42, 0.9139), (-1.046, -11.0, 1.169), (0.225, -10.24, 0.04018), (-2.3, -10.24, 0.04018), (-1.052, -15.59, -1.042), (-1.052, -15.59, 1.122), (0.1723, -15.59, 0.04018), (-2.26, -15.59, 0.04018), (-1.046, -10.47, 0.04018), (-1.052, -14.09, 0.04018), (-1.742, -15.54, 0.04018), (-0.3621, -15.54, 0.04018), (-1.052, -15.54, 0.7299), (-1.052, -15.54, -0.6496), (-1.771, -14.43, 0.04018), (-0.3324, -14.43, 0.04018), (-1.052, -14.43, 0.7596), (-1.609, -15.43, 0.5971), (-0.4948, -15.43, 0.5971), (-1.609, -15.43, -0.5168), (-1.052, -14.43, -0.6792), (-0.4948, -15.43, -0.5168), (-1.623, -14.54, 0.6116), (-0.4804, -14.54, 0.6116), (-1.623, -14.54, -0.5312), (-0.4804, -14.54, -0.5312), (2.164, -14.54, -0.5312), (1.021, -14.54, -0.5312), (2.164, -14.54, 0.6116), (1.021, -14.54, 0.6116), (2.149, -15.43, -0.5168), (1.592, -14.43, -0.6792), (1.035, -15.43, -0.5168), (2.149, -15.43, 0.5971), (1.035, -15.43, 0.5971), (1.592, -14.43, 0.7596), (2.312, -14.43, 0.04018), (0.8728, -14.43, 0.04018), (1.592, -15.54, -0.6496), (1.592, -15.54, 0.7299), (2.282, -15.54, 0.04018), (0.9025, -15.54, 0.04018), (1.592, -14.09, 0.04018), (1.598, -10.47, 0.04018), (0.3842, -15.59, 0.04018), (2.816, -15.59, 0.04018), (1.592, -15.59, 1.122), (1.592, -15.59, -1.042), (0.3438, -10.24, 0.04018), (2.869, -10.24, 0.04018), (1.598, -11.0, 1.169), (0.5925, -15.42, 0.9139), (2.608, -15.42, 0.9139), (0.5925, -15.42, -0.8335), (1.598, -11.0, -1.088), (2.608, -15.42, -0.8335), (0.576, -10.41, 0.9365), (2.637, -10.41, 0.9365), (0.576, -10.41, -0.8562), (2.637, -10.41, -0.8562)], [], [(0, 4, 12, 5), (5, 12, 6, 1), (9, 3, 8, 13), (2, 9, 13, 7), (10, 2, 7, 14), (0, 10, 14, 4), (15, 8, 3, 11), (6, 15, 11, 1), (10, 0, 5, 16), (2, 10, 16, 9), (16, 5, 1, 11), (9, 16, 11, 3), (24, 17, 22, 30), (17, 28, 32, 22), (31, 23, 17, 24), (23, 33, 28, 17), (27, 18, 22, 32), (18, 25, 30, 22), (33, 23, 19, 29), (23, 31, 26, 19), (31, 24, 20, 26), (24, 30, 25, 20), (28, 21, 27, 32), (33, 29, 21, 28), (34, 38, 46, 39), (39, 46, 40, 35), (43, 37, 42, 47), (36, 43, 47, 41), (44, 36, 41, 48), (34, 44, 48, 38), (49, 42, 37, 45), (40, 49, 45, 35), (44, 34, 39, 50), (36, 44, 50, 43), (50, 39, 35, 45), (43, 50, 45, 37), (58, 51, 56, 64), (51, 62, 66, 56), (65, 57, 51, 58), (57, 67, 62, 51), (61, 52, 56, 66), (52, 59, 64, 56), (67, 57, 53, 63), (57, 65, 60, 53), (65, 58, 54, 60), (58, 64, 59, 54), (62, 55, 61, 66), (67, 63, 55, 62)])
me_cube_005.materials.append(mat_rakausgang)
me_cube_005.materials.append(mat_gun_barrel_iron_001)
me_cube_005.materials.append(mat_gun_barrel_iron)
me_cube_005.materials.append(mat_brushed_metal_002)
me_cube_005.use_remesh_preserve_volume = False
me_cube_005.use_remesh_preserve_attributes = False
me_cube_005.use_mirror_vertex_groups = False
me_cube_005.update()
me_cube_001 = bpy.data.meshes.new('Cube.001')
me_cube_001.from_pydata([(-1.742, -15.54, 0.04018), (-0.3621, -15.54, 0.04018), (-1.052, -15.54, 0.7299), (-1.052, -15.54, -0.6496), (-1.609, -15.43, 0.5971), (-0.4948, -15.43, 0.5971), (-1.609, -15.43, -0.5168), (-0.4948, -15.43, -0.5168), (2.149, -15.43, -0.5168), (1.035, -15.43, -0.5168), (2.149, -15.43, 0.5971), (1.035, -15.43, 0.5971), (1.592, -15.54, -0.6496), (1.592, -15.54, 0.7299), (2.282, -15.54, 0.04018), (0.9025, -15.54, 0.04018), (-1.052, -19.38, 0.04018), (1.592, -19.38, 0.04018), (-1.293, -17.45, 0.04018), (1.787, -17.41, -0.1548), (1.351, -17.45, 0.04018), (1.834, -17.45, 0.04018), (1.787, -17.41, 0.2351), (1.592, -17.45, 0.2816), (1.397, -17.41, 0.2351), (1.397, -17.41, -0.1548), (1.592, -17.45, -0.2012), (-1.052, -17.45, -0.2012), (-1.052, -17.45, 0.2816), (-0.8569, -17.41, 0.2351), (-0.8104, -17.45, 0.04018), (-0.8569, -17.41, -0.1548), (-1.247, -17.41, 0.2351), (-1.247, -17.41, -0.1548)], [], [(33, 16, 18), (18, 0, 6, 33), (18, 16, 32), (0, 18, 32, 4), (31, 16, 30), (7, 31, 30, 1), (29, 16, 30), (5, 29, 30, 1), (29, 16, 28), (5, 29, 28, 2), (28, 16, 32), (2, 28, 32, 4), (33, 16, 27), (6, 33, 27, 3), (31, 16, 27), (7, 31, 27, 3), (19, 17, 26), (8, 19, 26, 12), (25, 17, 26), (9, 25, 26, 12), (24, 17, 23), (11, 24, 23, 13), (22, 17, 23), (10, 22, 23, 13), (22, 17, 21), (10, 22, 21, 14), (19, 17, 21), (8, 19, 21, 14), (24, 17, 20), (11, 24, 20, 15), (25, 17, 20), (9, 25, 20, 15)])
me_cube_001.polygons.foreach_set('material_index', [4, 4, 4, 4, 4, 4, 4, 4, 4, 4, 4, 4, 4, 4, 4, 4, 4, 4, 4, 4, 4, 4, 4, 4, 4, 4, 4, 4, 4, 4, 4, 4])
me_cube_001.materials.append(mat_rakausgang)
me_cube_001.materials.append(mat_gun_barrel_iron_001)
me_cube_001.materials.append(mat_gun_barrel_iron)
me_cube_001.materials.append(mat_brushed_metal_002)
me_cube_001.materials.append(mat_material_039)
me_cube_001.use_remesh_preserve_volume = False
me_cube_001.use_remesh_preserve_attributes = False
me_cube_001.use_mirror_vertex_groups = False
me_cube_001.update()

# ---- objects
ob_cube_001 = bpy.data.objects.new('Cube.001', me_cube_010)
ob_cube_009 = bpy.data.objects.new('Cube.009', me_cube_009)
ob_cube_008 = bpy.data.objects.new('Cube.008', me_cube_008)
ob_cube = bpy.data.objects.new('Cube', me_cube_002)
ob_cube_004 = bpy.data.objects.new('Cube.004', me_cube_005)
ob_camera_006 = bpy.data.objects.new('Camera.006', cam_camera_006)
ob_cube_002 = bpy.data.objects.new('Cube.002', me_cube_001)

# ---- transforms, parenting, visibility, modifiers, constraints
ob_cube_001.location = (0.0, -0.4, 0.0)
ob_cube_001.rotation_euler = (0.0, -0.0, -3.142)
ob_cube_001.scale = (1.694, 1.694, 1.694)
ob_cube_001.lock_rotations_4d = False
ob_cube_001.empty_display_type = 'ARROWS'
ob_cube_001.lineart.crease_threshold = 0.0
ob_cube_009.location = (0.0, -0.4, -7.272e-12)
ob_cube_009.rotation_euler = (0.03789, -0.004568, -3.153)
ob_cube_009.scale = (0.1917, 0.1917, 0.1917)
ob_cube_009.lock_rotations_4d = False
ob_cube_009.empty_display_type = 'ARROWS'
ob_cube_009.lineart.crease_threshold = 0.0
_m = ob_cube_009.modifiers.new('Subsurf', 'SUBSURF')
_m.uv_smooth = 'PRESERVE_CORNERS'
_m.quality = 2
_m.show_only_control_edges = False
ob_cube_008.location = (0.0, -0.4, -1.455e-11)
ob_cube_008.rotation_euler = (0.01802, -0.004793, -3.153)
ob_cube_008.scale = (0.1917, 0.1917, 0.1917)
ob_cube_008.lock_rotations_4d = False
ob_cube_008.empty_display_type = 'ARROWS'
ob_cube_008.lineart.crease_threshold = 0.0
_m = ob_cube_008.modifiers.new('Subsurf', 'SUBSURF')
_m.uv_smooth = 'PRESERVE_CORNERS'
_m.quality = 2
_m.show_only_control_edges = False
ob_cube.location = (0.0, -0.4, 0.0)
ob_cube.rotation_euler = (0.0, -0.0, -3.142)
ob_cube.scale = (0.9085, 0.9085, 0.9085)
ob_cube.lock_rotations_4d = False
ob_cube.empty_display_type = 'ARROWS'
ob_cube.lineart.crease_threshold = 0.0
_m = ob_cube.modifiers.new('Subsurf', 'SUBSURF')
_m.uv_smooth = 'PRESERVE_CORNERS'
_m.quality = 2
_m.show_only_control_edges = False
ob_cube_004.location = (-1.863e-09, -0.4, 1.11e-16)
ob_cube_004.rotation_euler = (3.142, 1.571, 0.0)
ob_cube_004.scale = (0.2568, 0.2568, 0.2568)
ob_cube_004.lock_rotations_4d = False
ob_cube_004.empty_display_type = 'ARROWS'
ob_cube_004.lineart.crease_threshold = 0.0
ob_camera_006.location = (-9.023, 0.0, 9.0)
ob_camera_006.rotation_euler = (0.7854, 0.0, -1.571)
ob_camera_006.lock_rotations_4d = False
ob_camera_006.empty_display_type = 'ARROWS'
ob_camera_006.lineart.crease_threshold = 0.0
ob_cube_002.location = (-1.863e-09, -0.4, 1.11e-16)
ob_cube_002.rotation_euler = (3.142, 1.571, 0.0)
ob_cube_002.scale = (0.2568, 0.2568, 0.2568)
ob_cube_002.lock_rotations_4d = False
ob_cube_002.empty_display_type = 'ARROWS'
ob_cube_002.lineart.crease_threshold = 0.0

# ---- collection membership
col_collection_1.objects.link(ob_cube_001)
col_collection_1.objects.link(ob_cube_009)
col_collection_1.objects.link(ob_cube_008)
col_collection_1.objects.link(ob_cube)
col_collection_1.objects.link(ob_cube_004)
col_collection_1.objects.link(ob_camera_006)
col_collection_9.objects.link(ob_cube_002)

# ---- scene / render settings (as saved in the file)
scene.camera = ob_camera_006
scene.frame_start = 1; scene.frame_end = 250; scene.frame_set(31)
scene.render.engine = 'BLENDER_EEVEE_NEXT'
scene.render.image_settings.file_format = 'JPEG'
scene.render.image_settings.color_mode = 'RGB'
scene.render.image_settings.compression = 90
scene.render.resolution_x = 800
scene.render.resolution_y = 600
scene.render.pixel_aspect_x = 100.0
scene.render.pixel_aspect_y = 100.0
scene.render.fps = 25
scene.render.dither_intensity = 0.0
scene.render.use_compositing = False
scene.render.use_sequencer = False
scene.render.bake_margin = 2
scene.render.bake_bias = 0.0
scene.render.use_stamp_time = False
scene.render.use_stamp_date = False
scene.render.use_stamp_frame = False
scene.render.use_stamp_camera = False
scene.render.use_stamp_scene = False
scene.render.use_stamp_filename = False
scene.render.use_stamp_render_time = False
scene.render.stamp_font_size = 0
scene.cycles.use_denoising = False
scene.cycles.samples = 10
scene.cycles.sampling_pattern = 'TABULATED_SOBOL'
scene.cycles.light_sampling_threshold = 0.0
scene.cycles.use_adaptive_sampling = False
scene.cycles.use_light_tree = False
scene.cycles.blur_glossy = 0.0
scene.cycles.volume_bounces = 1
scene.cycles.pixel_filter_type = 'GAUSSIAN'
scene.cycles.sample_clamp_indirect = 0.0
scene.view_settings.view_transform = 'Raw'
bpy.context.view_layer.update()

# ---- added for rendering (the .blend has no usable light): sun + grey world if the file has none
light_auto_sun = bpy.data.lights.new('AutoSun', 'SUN')
light_auto_sun.energy = 3.0
light_auto_sun.angle = 0.0523599
ob_auto_sun = bpy.data.objects.new('AutoSun', light_auto_sun)
scene.collection.objects.link(ob_auto_sun)
ob_auto_sun.rotation_euler = (0.872665, 0.174533, 0.523599)
if scene.world is None:
    world_auto = bpy.data.worlds.new('AutoWorld')
    world_auto.color = (0.3, 0.3, 0.3)
    scene.world = world_auto
bpy.context.view_layer.update()
